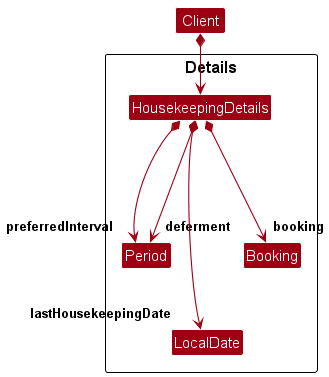

The diagram above was rendered by PlantUML. Its source (embedded in the PNG):
@startuml
!include style.puml
skinparam arrowThickness 1.1
skinparam arrowColor MODEL_COLOR
skinparam classBackgroundColor MODEL_COLOR

package "Details" {
Class HousekeepingDetails
Class Period
Class LocalDate
Class Booking
}

Client *--> HousekeepingDetails

HousekeepingDetails *---> "preferredInterval" Period
HousekeepingDetails *---> "deferment" Period
HousekeepingDetails *---> "lastHousekeepingDate" LocalDate
HousekeepingDetails *---> "booking" Booking

Period .[hidden].. HousekeepingDetails
LocalDate .[hidden]. HousekeepingDetails
Period .[hidden]. LocalDate

@enduml